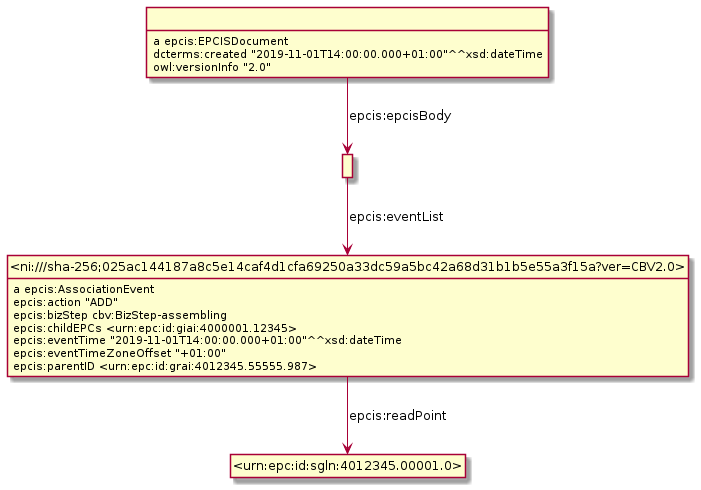

The diagram above was rendered by PlantUML. Its source (embedded in the PNG):
@startuml
hide empty methods
hide empty attributes
hide circle
skinparam classAttributeIconSize 0
class _ni_sha_256_025ac144187a8c5e14caf4d1cfa69250a33dc59a5bc42a68d31b1b5e55a3f15a_ver_CBV2_0_ as "<ni:///sha-256;025ac144187a8c5e14caf4d1cfa69250a33dc59a5bc42a68d31b1b5e55a3f15a?ver=CBV2.0>"
_ni_sha_256_025ac144187a8c5e14caf4d1cfa69250a33dc59a5bc42a68d31b1b5e55a3f15a_ver_CBV2_0_ : a epcis:AssociationEvent
class _urn_epc_id_sgln_4012345_00001_0_ as "<urn:epc:id:sgln:4012345.00001.0>"
_ni_sha_256_025ac144187a8c5e14caf4d1cfa69250a33dc59a5bc42a68d31b1b5e55a3f15a_ver_CBV2_0_ -down-> _urn_epc_id_sgln_4012345_00001_0_ : epcis:readPoint
_ni_sha_256_025ac144187a8c5e14caf4d1cfa69250a33dc59a5bc42a68d31b1b5e55a3f15a_ver_CBV2_0_ : epcis:action "ADD"
_ni_sha_256_025ac144187a8c5e14caf4d1cfa69250a33dc59a5bc42a68d31b1b5e55a3f15a_ver_CBV2_0_ : epcis:bizStep cbv:BizStep-assembling
_ni_sha_256_025ac144187a8c5e14caf4d1cfa69250a33dc59a5bc42a68d31b1b5e55a3f15a_ver_CBV2_0_ : epcis:childEPCs <urn:epc:id:giai:4000001.12345>
_ni_sha_256_025ac144187a8c5e14caf4d1cfa69250a33dc59a5bc42a68d31b1b5e55a3f15a_ver_CBV2_0_ : epcis:eventTime "2019-11-01T14:00:00.000+01:00"^^xsd:dateTime
_ni_sha_256_025ac144187a8c5e14caf4d1cfa69250a33dc59a5bc42a68d31b1b5e55a3f15a_ver_CBV2_0_ : epcis:eventTimeZoneOffset "+01:00"
_ni_sha_256_025ac144187a8c5e14caf4d1cfa69250a33dc59a5bc42a68d31b1b5e55a3f15a_ver_CBV2_0_ : epcis:parentID <urn:epc:id:grai:4012345.55555.987>
class _r1632232185r0_ as " "
_r1632232185r0_ : a epcis:EPCISDocument
class _r1632232185r1_ as " "
_r1632232185r0_ -down-> _r1632232185r1_ : epcis:epcisBody
_r1632232185r0_ : dcterms:created "2019-11-01T14:00:00.000+01:00"^^xsd:dateTime
_r1632232185r0_ : owl:versionInfo "2.0"
_r1632232185r1_ -down-> _ni_sha_256_025ac144187a8c5e14caf4d1cfa69250a33dc59a5bc42a68d31b1b5e55a3f15a_ver_CBV2_0_ : epcis:eventList
@enduml